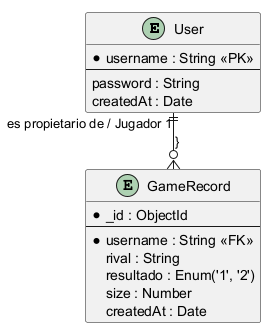

The diagram above was rendered by PlantUML. Its source (embedded in the PNG):
@startuml
entity "User" as user {
  * username : String <<PK>>
  --
  password : String
  createdAt : Date
}

entity "GameRecord" as game {
  * _id : ObjectId
  --
  * username : String <<FK>>
  rival : String
  resultado : Enum('1', '2')
  size : Number
  createdAt : Date
}
user ||--o{ game : "es propietario de / Jugador 1"}
@enduml